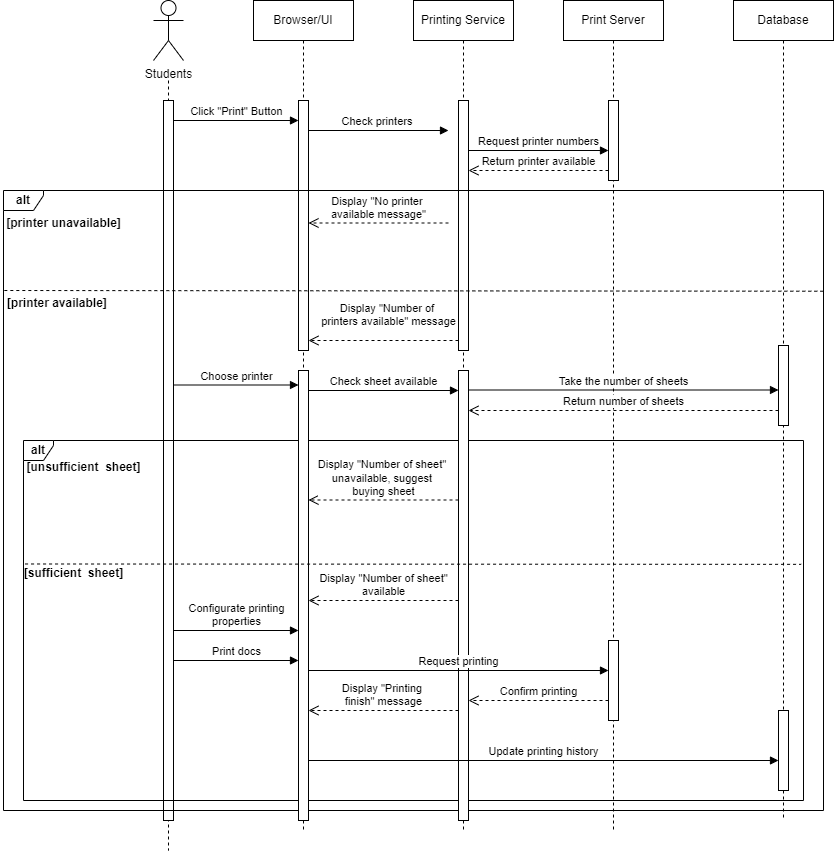

The diagram above was exported from draw.io. Its source (the exported page's mxGraphModel, read from the mxfile embedded in the PNG):
<mxGraphModel dx="1900" dy="557" grid="1" gridSize="10" guides="1" tooltips="1" connect="1" arrows="1" fold="1" page="1" pageScale="1" pageWidth="850" pageHeight="1100" math="0" shadow="0">
  <root>
    <mxCell id="0" />
    <mxCell id="1" parent="0" />
    <mxCell id="_zxS2kES7B9hiOA5KCuc-1" value="Students" style="shape=umlActor;verticalLabelPosition=bottom;verticalAlign=top;html=1;" parent="1" vertex="1">
      <mxGeometry x="150" y="40" width="30" height="60" as="geometry" />
    </mxCell>
    <mxCell id="_zxS2kES7B9hiOA5KCuc-2" value="" style="shape=umlLifeline;perimeter=lifelinePerimeter;html=1;container=0;dropTarget=0;collapsible=0;recursiveResize=0;outlineConnect=0;portConstraint=eastwest;newEdgeStyle={&quot;curved&quot;:0,&quot;rounded&quot;:0};size=0;" parent="1" vertex="1">
      <mxGeometry x="155" y="120" width="20" height="770" as="geometry" />
    </mxCell>
    <mxCell id="_zxS2kES7B9hiOA5KCuc-3" value="" style="html=1;points=[[0,0,0,0,5],[0,1,0,0,-5],[1,0,0,0,5],[1,1,0,0,-5]];perimeter=orthogonalPerimeter;outlineConnect=0;targetShapes=umlLifeline;portConstraint=eastwest;newEdgeStyle={&quot;curved&quot;:0,&quot;rounded&quot;:0};" parent="_zxS2kES7B9hiOA5KCuc-2" vertex="1">
      <mxGeometry x="5" y="20" width="10" height="720" as="geometry" />
    </mxCell>
    <mxCell id="_zxS2kES7B9hiOA5KCuc-4" value="Database" style="shape=umlLifeline;perimeter=lifelinePerimeter;whiteSpace=wrap;html=1;container=1;dropTarget=0;collapsible=0;recursiveResize=0;outlineConnect=0;portConstraint=eastwest;newEdgeStyle={&quot;curved&quot;:0,&quot;rounded&quot;:0};" parent="1" vertex="1">
      <mxGeometry x="730" y="40" width="100" height="820" as="geometry" />
    </mxCell>
    <mxCell id="_zxS2kES7B9hiOA5KCuc-5" value="Print Server" style="shape=umlLifeline;perimeter=lifelinePerimeter;whiteSpace=wrap;html=1;container=1;dropTarget=0;collapsible=0;recursiveResize=0;outlineConnect=0;portConstraint=eastwest;newEdgeStyle={&quot;curved&quot;:0,&quot;rounded&quot;:0};" parent="1" vertex="1">
      <mxGeometry x="560" y="40" width="100" height="830" as="geometry" />
    </mxCell>
    <mxCell id="_zxS2kES7B9hiOA5KCuc-13" value="" style="html=1;points=[[0,0,0,0,5],[0,1,0,0,-5],[1,0,0,0,5],[1,1,0,0,-5]];perimeter=orthogonalPerimeter;outlineConnect=0;targetShapes=umlLifeline;portConstraint=eastwest;newEdgeStyle={&quot;curved&quot;:0,&quot;rounded&quot;:0};" parent="_zxS2kES7B9hiOA5KCuc-5" vertex="1">
      <mxGeometry x="45" y="100" width="10" height="80" as="geometry" />
    </mxCell>
    <mxCell id="_zxS2kES7B9hiOA5KCuc-48" value="" style="html=1;points=[[0,0,0,0,5],[0,1,0,0,-5],[1,0,0,0,5],[1,1,0,0,-5]];perimeter=orthogonalPerimeter;outlineConnect=0;targetShapes=umlLifeline;portConstraint=eastwest;newEdgeStyle={&quot;curved&quot;:0,&quot;rounded&quot;:0};" parent="_zxS2kES7B9hiOA5KCuc-5" vertex="1">
      <mxGeometry x="45" y="640" width="10" height="80" as="geometry" />
    </mxCell>
    <mxCell id="_zxS2kES7B9hiOA5KCuc-6" value="Printing Service" style="shape=umlLifeline;perimeter=lifelinePerimeter;whiteSpace=wrap;html=1;container=1;dropTarget=0;collapsible=0;recursiveResize=0;outlineConnect=0;portConstraint=eastwest;newEdgeStyle={&quot;curved&quot;:0,&quot;rounded&quot;:0};" parent="1" vertex="1">
      <mxGeometry x="410" y="40" width="100" height="830" as="geometry" />
    </mxCell>
    <mxCell id="_zxS2kES7B9hiOA5KCuc-10" value="" style="html=1;points=[[0,0,0,0,5],[0,1,0,0,-5],[1,0,0,0,5],[1,1,0,0,-5]];perimeter=orthogonalPerimeter;outlineConnect=0;targetShapes=umlLifeline;portConstraint=eastwest;newEdgeStyle={&quot;curved&quot;:0,&quot;rounded&quot;:0};" parent="_zxS2kES7B9hiOA5KCuc-6" vertex="1">
      <mxGeometry x="45" y="100" width="10" height="250" as="geometry" />
    </mxCell>
    <mxCell id="_zxS2kES7B9hiOA5KCuc-7" value="Browser/UI" style="shape=umlLifeline;perimeter=lifelinePerimeter;whiteSpace=wrap;html=1;container=1;dropTarget=0;collapsible=0;recursiveResize=0;outlineConnect=0;portConstraint=eastwest;newEdgeStyle={&quot;curved&quot;:0,&quot;rounded&quot;:0};" parent="1" vertex="1">
      <mxGeometry x="250" y="40" width="100" height="830" as="geometry" />
    </mxCell>
    <mxCell id="_zxS2kES7B9hiOA5KCuc-8" value="" style="html=1;points=[[0,0,0,0,5],[0,1,0,0,-5],[1,0,0,0,5],[1,1,0,0,-5]];perimeter=orthogonalPerimeter;outlineConnect=0;targetShapes=umlLifeline;portConstraint=eastwest;newEdgeStyle={&quot;curved&quot;:0,&quot;rounded&quot;:0};" parent="_zxS2kES7B9hiOA5KCuc-7" vertex="1">
      <mxGeometry x="45" y="100" width="10" height="250" as="geometry" />
    </mxCell>
    <mxCell id="_zxS2kES7B9hiOA5KCuc-9" value="Click &quot;Print&quot; Button" style="html=1;verticalAlign=bottom;endArrow=block;curved=0;rounded=0;" parent="1" source="_zxS2kES7B9hiOA5KCuc-3" edge="1">
      <mxGeometry x="0.0074" width="80" relative="1" as="geometry">
        <mxPoint x="140" y="160" as="sourcePoint" />
        <mxPoint x="295" y="160" as="targetPoint" />
        <mxPoint as="offset" />
      </mxGeometry>
    </mxCell>
    <mxCell id="_zxS2kES7B9hiOA5KCuc-12" value="Check printers&amp;nbsp;" style="html=1;verticalAlign=bottom;endArrow=block;curved=0;rounded=0;" parent="1" edge="1">
      <mxGeometry width="80" relative="1" as="geometry">
        <mxPoint x="305" y="170" as="sourcePoint" />
        <mxPoint x="445" y="170" as="targetPoint" />
      </mxGeometry>
    </mxCell>
    <mxCell id="_zxS2kES7B9hiOA5KCuc-14" value="Request printer numbers" style="html=1;verticalAlign=bottom;endArrow=block;curved=0;rounded=0;" parent="1" edge="1">
      <mxGeometry width="80" relative="1" as="geometry">
        <mxPoint x="465" y="190" as="sourcePoint" />
        <mxPoint x="605" y="190" as="targetPoint" />
      </mxGeometry>
    </mxCell>
    <mxCell id="_zxS2kES7B9hiOA5KCuc-15" value="Return printer available" style="html=1;verticalAlign=bottom;endArrow=open;dashed=1;endSize=8;curved=0;rounded=0;" parent="1" edge="1">
      <mxGeometry relative="1" as="geometry">
        <mxPoint x="605" y="210" as="sourcePoint" />
        <mxPoint x="465" y="210" as="targetPoint" />
      </mxGeometry>
    </mxCell>
    <mxCell id="_zxS2kES7B9hiOA5KCuc-16" value="&lt;b&gt;alt&lt;/b&gt;" style="shape=umlFrame;whiteSpace=wrap;html=1;pointerEvents=0;width=40;height=20;" parent="1" vertex="1">
      <mxGeometry y="230" width="820" height="620" as="geometry" />
    </mxCell>
    <mxCell id="_zxS2kES7B9hiOA5KCuc-17" value="&amp;nbsp; [printer available]" style="text;align=center;fontStyle=1;verticalAlign=middle;spacingLeft=3;spacingRight=3;strokeColor=none;rotatable=0;points=[[0,0.5],[1,0.5]];portConstraint=eastwest;html=1;" parent="1" vertex="1">
      <mxGeometry x="10" y="330" width="80" height="26" as="geometry" />
    </mxCell>
    <mxCell id="_zxS2kES7B9hiOA5KCuc-18" value="[printer unavailable]" style="text;align=center;fontStyle=1;verticalAlign=middle;spacingLeft=3;spacingRight=3;strokeColor=none;rotatable=0;points=[[0,0.5],[1,0.5]];portConstraint=eastwest;html=1;" parent="1" vertex="1">
      <mxGeometry x="20" y="250" width="80" height="26" as="geometry" />
    </mxCell>
    <mxCell id="_zxS2kES7B9hiOA5KCuc-21" value="Display &quot;No printer&amp;nbsp;&lt;div&gt;available message&quot;&lt;/div&gt;" style="html=1;verticalAlign=bottom;endArrow=open;dashed=1;endSize=8;curved=0;rounded=0;" parent="1" edge="1">
      <mxGeometry relative="1" as="geometry">
        <mxPoint x="445" y="262.5" as="sourcePoint" />
        <mxPoint x="305" y="262.5" as="targetPoint" />
        <mxPoint as="offset" />
      </mxGeometry>
    </mxCell>
    <mxCell id="_zxS2kES7B9hiOA5KCuc-22" value="" style="endArrow=none;dashed=1;html=1;rounded=0;entryX=1.001;entryY=0.363;entryDx=0;entryDy=0;entryPerimeter=0;exitX=0.002;exitY=0.361;exitDx=0;exitDy=0;exitPerimeter=0;" parent="1" edge="1">
      <mxGeometry width="50" height="50" relative="1" as="geometry">
        <mxPoint x="0.8200000000001001" y="330.00000000000006" as="sourcePoint" />
        <mxPoint x="819.9999999999997" y="330.7200000000001" as="targetPoint" />
      </mxGeometry>
    </mxCell>
    <mxCell id="_zxS2kES7B9hiOA5KCuc-25" value="Display &quot;Number of&amp;nbsp;&lt;div&gt;printers available&quot; message&lt;/div&gt;" style="html=1;verticalAlign=bottom;endArrow=open;dashed=1;endSize=8;curved=0;rounded=0;" parent="1" edge="1">
      <mxGeometry x="-0.0719" y="-10" relative="1" as="geometry">
        <mxPoint x="455" y="380" as="sourcePoint" />
        <mxPoint x="305" y="380" as="targetPoint" />
        <mxPoint as="offset" />
      </mxGeometry>
    </mxCell>
    <mxCell id="_zxS2kES7B9hiOA5KCuc-29" value="Choose printer" style="html=1;verticalAlign=bottom;endArrow=block;curved=0;rounded=0;" parent="1" edge="1">
      <mxGeometry width="80" relative="1" as="geometry">
        <mxPoint x="170" y="424.5" as="sourcePoint" />
        <mxPoint x="295" y="424.5" as="targetPoint" />
      </mxGeometry>
    </mxCell>
    <mxCell id="_zxS2kES7B9hiOA5KCuc-30" value="Check sheet available" style="html=1;verticalAlign=bottom;endArrow=block;curved=0;rounded=0;" parent="1" edge="1">
      <mxGeometry width="80" relative="1" as="geometry">
        <mxPoint x="305" y="430" as="sourcePoint" />
        <mxPoint x="455" y="430" as="targetPoint" />
      </mxGeometry>
    </mxCell>
    <mxCell id="_zxS2kES7B9hiOA5KCuc-31" value="Take the number of sheets" style="html=1;verticalAlign=bottom;endArrow=block;curved=0;rounded=0;" parent="1" target="_zxS2kES7B9hiOA5KCuc-32" edge="1">
      <mxGeometry width="80" relative="1" as="geometry">
        <mxPoint x="465" y="429.5" as="sourcePoint" />
        <mxPoint x="545" y="429.5" as="targetPoint" />
      </mxGeometry>
    </mxCell>
    <mxCell id="_zxS2kES7B9hiOA5KCuc-32" value="" style="html=1;points=[[0,0,0,0,5],[0,1,0,0,-5],[1,0,0,0,5],[1,1,0,0,-5]];perimeter=orthogonalPerimeter;outlineConnect=0;targetShapes=umlLifeline;portConstraint=eastwest;newEdgeStyle={&quot;curved&quot;:0,&quot;rounded&quot;:0};" parent="1" vertex="1">
      <mxGeometry x="775" y="385" width="10" height="80" as="geometry" />
    </mxCell>
    <mxCell id="_zxS2kES7B9hiOA5KCuc-33" value="Return number of sheets" style="html=1;verticalAlign=bottom;endArrow=open;dashed=1;endSize=8;curved=0;rounded=0;" parent="1" edge="1">
      <mxGeometry relative="1" as="geometry">
        <mxPoint x="775" y="450" as="sourcePoint" />
        <mxPoint x="465" y="450" as="targetPoint" />
      </mxGeometry>
    </mxCell>
    <mxCell id="_zxS2kES7B9hiOA5KCuc-35" value="&lt;b&gt;alt&lt;/b&gt;" style="shape=umlFrame;whiteSpace=wrap;html=1;pointerEvents=0;width=30;height=20;" parent="1" vertex="1">
      <mxGeometry x="20" y="480" width="780" height="360" as="geometry" />
    </mxCell>
    <mxCell id="_zxS2kES7B9hiOA5KCuc-36" value="[unsufficient&amp;nbsp;&amp;nbsp;&lt;span style=&quot;background-color: initial;&quot;&gt;sheet]&lt;/span&gt;" style="text;align=center;fontStyle=1;verticalAlign=middle;spacingLeft=3;spacingRight=3;strokeColor=none;rotatable=0;points=[[0,0.5],[1,0.5]];portConstraint=eastwest;html=1;" parent="1" vertex="1">
      <mxGeometry x="40" y="494" width="80" height="26" as="geometry" />
    </mxCell>
    <mxCell id="_zxS2kES7B9hiOA5KCuc-37" value="[sufficient&amp;nbsp;&amp;nbsp;&lt;span style=&quot;background-color: initial;&quot;&gt;sheet]&lt;/span&gt;" style="text;align=center;fontStyle=1;verticalAlign=middle;spacingLeft=3;spacingRight=3;strokeColor=none;rotatable=0;points=[[0,0.5],[1,0.5]];portConstraint=eastwest;html=1;" parent="1" vertex="1">
      <mxGeometry x="30" y="600" width="80" height="26" as="geometry" />
    </mxCell>
    <mxCell id="_zxS2kES7B9hiOA5KCuc-38" value="" style="html=1;points=[[0,0,0,0,5],[0,1,0,0,-5],[1,0,0,0,5],[1,1,0,0,-5]];perimeter=orthogonalPerimeter;outlineConnect=0;targetShapes=umlLifeline;portConstraint=eastwest;newEdgeStyle={&quot;curved&quot;:0,&quot;rounded&quot;:0};" parent="1" vertex="1">
      <mxGeometry x="295" y="410" width="10" height="450" as="geometry" />
    </mxCell>
    <mxCell id="_zxS2kES7B9hiOA5KCuc-41" value="" style="html=1;points=[[0,0,0,0,5],[0,1,0,0,-5],[1,0,0,0,5],[1,1,0,0,-5]];perimeter=orthogonalPerimeter;outlineConnect=0;targetShapes=umlLifeline;portConstraint=eastwest;newEdgeStyle={&quot;curved&quot;:0,&quot;rounded&quot;:0};" parent="1" vertex="1">
      <mxGeometry x="455" y="410" width="10" height="450" as="geometry" />
    </mxCell>
    <mxCell id="_zxS2kES7B9hiOA5KCuc-42" value="Display &quot;Number of sheet&quot;&amp;nbsp;&lt;div&gt;unavailable, suggest&amp;nbsp;&lt;/div&gt;&lt;div&gt;buying sheet&lt;/div&gt;" style="html=1;verticalAlign=bottom;endArrow=open;dashed=1;endSize=8;curved=0;rounded=0;" parent="1" edge="1">
      <mxGeometry relative="1" as="geometry">
        <mxPoint x="455" y="539.5" as="sourcePoint" />
        <mxPoint x="305" y="539.5" as="targetPoint" />
      </mxGeometry>
    </mxCell>
    <mxCell id="_zxS2kES7B9hiOA5KCuc-44" value="" style="endArrow=none;dashed=1;html=1;rounded=0;entryX=0.997;entryY=0.344;entryDx=0;entryDy=0;entryPerimeter=0;exitX=0.002;exitY=0.343;exitDx=0;exitDy=0;exitPerimeter=0;" parent="1" source="_zxS2kES7B9hiOA5KCuc-35" target="_zxS2kES7B9hiOA5KCuc-35" edge="1">
      <mxGeometry width="50" height="50" relative="1" as="geometry">
        <mxPoint x="22" y="601" as="sourcePoint" />
        <mxPoint x="450" y="560" as="targetPoint" />
      </mxGeometry>
    </mxCell>
    <mxCell id="_zxS2kES7B9hiOA5KCuc-45" value="Display &quot;Number of sheet&quot;&lt;div&gt;available&lt;/div&gt;" style="html=1;verticalAlign=bottom;endArrow=open;dashed=1;endSize=8;curved=0;rounded=0;" parent="1" edge="1">
      <mxGeometry relative="1" as="geometry">
        <mxPoint x="455" y="640" as="sourcePoint" />
        <mxPoint x="305" y="640" as="targetPoint" />
      </mxGeometry>
    </mxCell>
    <mxCell id="_zxS2kES7B9hiOA5KCuc-46" value="Configurate printing&lt;div&gt;properties&lt;/div&gt;" style="html=1;verticalAlign=bottom;endArrow=block;curved=0;rounded=0;" parent="1" edge="1">
      <mxGeometry width="80" relative="1" as="geometry">
        <mxPoint x="170" y="670" as="sourcePoint" />
        <mxPoint x="295" y="670" as="targetPoint" />
      </mxGeometry>
    </mxCell>
    <mxCell id="_zxS2kES7B9hiOA5KCuc-47" value="Print docs" style="html=1;verticalAlign=bottom;endArrow=block;curved=0;rounded=0;" parent="1" edge="1">
      <mxGeometry width="80" relative="1" as="geometry">
        <mxPoint x="170" y="700" as="sourcePoint" />
        <mxPoint x="295" y="700" as="targetPoint" />
      </mxGeometry>
    </mxCell>
    <mxCell id="_zxS2kES7B9hiOA5KCuc-49" value="Request printing" style="html=1;verticalAlign=bottom;endArrow=block;curved=0;rounded=0;" parent="1" edge="1">
      <mxGeometry width="80" relative="1" as="geometry">
        <mxPoint x="305" y="710" as="sourcePoint" />
        <mxPoint x="605" y="710" as="targetPoint" />
      </mxGeometry>
    </mxCell>
    <mxCell id="_zxS2kES7B9hiOA5KCuc-50" value="Confirm printing" style="html=1;verticalAlign=bottom;endArrow=open;dashed=1;endSize=8;curved=0;rounded=0;" parent="1" target="_zxS2kES7B9hiOA5KCuc-41" edge="1">
      <mxGeometry relative="1" as="geometry">
        <mxPoint x="605" y="740" as="sourcePoint" />
        <mxPoint x="470" y="740" as="targetPoint" />
      </mxGeometry>
    </mxCell>
    <mxCell id="_zxS2kES7B9hiOA5KCuc-51" value="Display &quot;Printing&amp;nbsp;&lt;div&gt;finish&quot; message&lt;/div&gt;" style="html=1;verticalAlign=bottom;endArrow=open;dashed=1;endSize=8;curved=0;rounded=0;" parent="1" edge="1">
      <mxGeometry relative="1" as="geometry">
        <mxPoint x="455" y="750" as="sourcePoint" />
        <mxPoint x="305" y="750" as="targetPoint" />
      </mxGeometry>
    </mxCell>
    <mxCell id="_zxS2kES7B9hiOA5KCuc-52" value="" style="html=1;points=[[0,0,0,0,5],[0,1,0,0,-5],[1,0,0,0,5],[1,1,0,0,-5]];perimeter=orthogonalPerimeter;outlineConnect=0;targetShapes=umlLifeline;portConstraint=eastwest;newEdgeStyle={&quot;curved&quot;:0,&quot;rounded&quot;:0};" parent="1" vertex="1">
      <mxGeometry x="775" y="750" width="10" height="80" as="geometry" />
    </mxCell>
    <mxCell id="_zxS2kES7B9hiOA5KCuc-53" value="Update printing history" style="html=1;verticalAlign=bottom;endArrow=block;curved=0;rounded=0;" parent="1" target="_zxS2kES7B9hiOA5KCuc-52" edge="1">
      <mxGeometry width="80" relative="1" as="geometry">
        <mxPoint x="305" y="800" as="sourcePoint" />
        <mxPoint x="385" y="800" as="targetPoint" />
      </mxGeometry>
    </mxCell>
  </root>
</mxGraphModel>